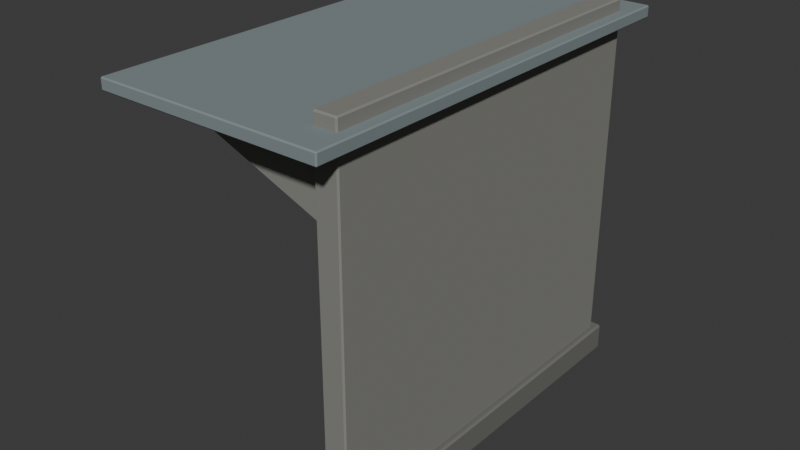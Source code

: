 # Source: stop-12.blend  (saved by Blender 5.3.31; exported with 4.5.12 LTS)
import bpy
from mathutils import Matrix  # noqa: F401  (used for matrix-valued properties, if any)

bpy.ops.wm.read_factory_settings(use_empty=True)
scene = bpy.context.scene
scene.name = 'Scene'

# ---- collections
col_collection = bpy.data.collections.new('Collection'); scene.collection.children.link(col_collection)

# ---- materials (node trees are filled in below, after node groups)
mat_6e6e6a = bpy.data.materials.new('#6e6e6a')
mat_6e6e6a.diffuse_color = (0.1573, 0.1573, 0.145, 1.0)
mat_85857f = bpy.data.materials.new('#85857f')
mat_85857f.diffuse_color = (0.2388, 0.2388, 0.2158, 1.0)
mat_7f8a8c = bpy.data.materials.new('#7f8a8c')
mat_7f8a8c.diffuse_color = (0.2158, 0.259, 0.2674, 1.0)

# ---- material node trees
mat_6e6e6a.use_nodes = True; mat_6e6e6a.node_tree.nodes.clear()
_N = mat_6e6e6a.node_tree.nodes; _L = mat_6e6e6a.node_tree.links
n0 = _N.new('ShaderNodeBsdfPrincipled'); n0.name = 'Principled BSDF'; n0.location = (-200, 100)
n0.inputs[0].default_value = (0.1573, 0.1573, 0.145, 1.0)
n0.inputs[2].default_value = 0.85
n0.inputs[10].default_value = 0.005
n1 = _N.new('ShaderNodeOutputMaterial'); n1.name = 'Material Output'; n1.location = (200, 100)
_L.new(n0.outputs[0], n1.inputs[0])
n1.is_active_output = True
mat_85857f.use_nodes = True; mat_85857f.node_tree.nodes.clear()
_N = mat_85857f.node_tree.nodes; _L = mat_85857f.node_tree.links
n0 = _N.new('ShaderNodeBsdfPrincipled'); n0.name = 'Principled BSDF'; n0.location = (-200, 100)
n0.inputs[0].default_value = (0.2388, 0.2388, 0.2158, 1.0)
n0.inputs[2].default_value = 0.85
n0.inputs[10].default_value = 0.005
n1 = _N.new('ShaderNodeOutputMaterial'); n1.name = 'Material Output'; n1.location = (200, 100)
_L.new(n0.outputs[0], n1.inputs[0])
n1.is_active_output = True
mat_7f8a8c.use_nodes = True; mat_7f8a8c.node_tree.nodes.clear()
_N = mat_7f8a8c.node_tree.nodes; _L = mat_7f8a8c.node_tree.links
n0 = _N.new('ShaderNodeBsdfPrincipled'); n0.name = 'Principled BSDF'; n0.location = (-200, 100)
n0.inputs[0].default_value = (0.2158, 0.259, 0.2674, 1.0)
n0.inputs[2].default_value = 0.85
n0.inputs[10].default_value = 0.005
n1 = _N.new('ShaderNodeOutputMaterial'); n1.name = 'Material Output'; n1.location = (200, 100)
_L.new(n0.outputs[0], n1.inputs[0])
n1.is_active_output = True

# ---- world
world_world = bpy.data.worlds.new('World'); scene.world = world_world
world_world.use_nodes = True; world_world.node_tree.nodes.clear()
_N = world_world.node_tree.nodes; _L = world_world.node_tree.links
n0 = _N.new('ShaderNodeOutputWorld'); n0.name = 'World Output'; n0.location = (200, 100)
n1 = _N.new('ShaderNodeBackground'); n1.name = 'Background'; n1.location = (-200, 100)
n1.inputs[0].default_value = (0.05088, 0.05088, 0.05088, 1.0)
_L.new(n1.outputs[0], n0.inputs[0])
n0.is_active_output = True
world_world.color = (0.05088, 0.05088, 0.05088)
world_world.sun_shadow_jitter_overblur = 0.0

# ---- meshes
me_00__6e6e6a = bpy.data.meshes.new('00_#6e6e6a')
me_00__6e6e6a.from_pydata([(0.895, -1.705, 0.06), (0.895, -1.72, 0.075), (0.88, -1.705, 0.075), (0.895, -1.72, 0.285), (0.895, -1.705, 0.3), (0.88, -1.705, 0.285), (0.895, 1.705, 0.06), (0.88, 1.705, 0.075), (0.895, 1.72, 0.075), (0.895, 1.705, 0.3), (0.895, 1.72, 0.285), (0.88, 1.705, 0.285), (1.125, -1.705, 0.06), (1.14, -1.705, 0.075), (1.125, -1.72, 0.075), (1.125, -1.705, 0.3), (1.125, -1.72, 0.285), (1.14, -1.705, 0.285), (1.125, 1.705, 0.06), (1.125, 1.72, 0.075), (1.14, 1.705, 0.075), (1.125, 1.705, 0.3), (1.14, 1.705, 0.285), (1.125, 1.72, 0.285)], [], [(0, 1, 2), (3, 4, 5), (6, 7, 8), (9, 10, 11), (12, 13, 14), (15, 16, 17), (18, 19, 20), (21, 22, 23), (0, 7, 6), (3, 2, 1), (9, 5, 4), (8, 11, 10), (6, 19, 18), (21, 10, 9), (20, 23, 22), (18, 13, 12), (15, 22, 21), (14, 17, 16), (12, 1, 0), (4, 16, 15), (18, 0, 6), (5, 7, 2), (16, 1, 14), (9, 15, 21), (10, 19, 8), (22, 13, 20), (0, 2, 7), (3, 5, 2), (9, 11, 5), (8, 7, 11), (6, 8, 19), (21, 23, 10), (20, 19, 23), (18, 20, 13), (15, 17, 22), (14, 13, 17), (12, 14, 1), (4, 3, 16), (18, 12, 0), (5, 11, 7), (16, 3, 1), (9, 4, 15), (10, 23, 19), (22, 17, 13)])
me_00__6e6e6a.materials.append(mat_6e6e6a)
me_00__6e6e6a.update()
me_01__85857f = bpy.data.meshes.new('01_#85857f')
me_01__85857f.from_pydata([(0.912, -1.608, 0.3), (0.912, -1.62, 0.312), (0.9, -1.608, 0.312), (0.912, -1.62, 3.288), (0.912, -1.608, 3.3), (0.9, -1.608, 3.288), (0.912, 1.608, 0.3), (0.9, 1.608, 0.312), (0.912, 1.62, 0.312), (0.912, 1.608, 3.3), (0.912, 1.62, 3.288), (0.9, 1.608, 3.288), (1.088, -1.608, 0.3), (1.1, -1.608, 0.312), (1.088, -1.62, 0.312), (1.088, -1.608, 3.3), (1.088, -1.62, 3.288), (1.1, -1.608, 3.288), (1.088, 1.608, 0.3), (1.088, 1.62, 0.312), (1.1, 1.608, 0.312), (1.088, 1.608, 3.3), (1.1, 1.608, 3.288), (1.088, 1.62, 3.288), (0.9, -1.55, 2.5), (0.9, -1.55, 3.1), (-0.6, -1.55, 3.1), (0.9, -1.45, 2.5), (0.9, -1.45, 3.1), (-0.6, -1.45, 3.1), (0.9, -0.05, 2.5), (0.9, -0.05, 3.1), (-0.6, -0.05, 3.1), (0.9, 0.05, 2.5), (0.9, 0.05, 3.1), (-0.6, 0.05, 3.1), (0.9, 1.45, 2.5), (0.9, 1.45, 3.1), (-0.6, 1.45, 3.1), (0.9, 1.55, 2.5), (0.9, 1.55, 3.1), (-0.6, 1.55, 3.1)], [], [(0, 1, 2), (3, 4, 5), (6, 7, 8), (9, 10, 11), (12, 13, 14), (15, 16, 17), (18, 19, 20), (21, 22, 23), (0, 7, 6), (3, 2, 1), (9, 5, 4), (8, 11, 10), (6, 19, 18), (21, 10, 9), (20, 23, 22), (18, 13, 12), (15, 22, 21), (14, 17, 16), (12, 1, 0), (4, 16, 15), (18, 0, 6), (5, 7, 2), (16, 1, 14), (9, 15, 21), (10, 19, 8), (22, 13, 20), (24, 25, 26), (27, 29, 28), (29, 24, 26), (28, 26, 25), (27, 25, 24), (30, 31, 32), (33, 35, 34), (35, 30, 32), (34, 32, 31), (33, 31, 30), (36, 37, 38), (39, 41, 40), (41, 36, 38), (40, 38, 37), (39, 37, 36), (0, 2, 7), (3, 5, 2), (9, 11, 5), (8, 7, 11), (6, 8, 19), (21, 23, 10), (20, 19, 23), (18, 20, 13), (15, 17, 22), (14, 13, 17), (12, 14, 1), (4, 3, 16), (18, 12, 0), (5, 11, 7), (16, 3, 1), (9, 4, 15), (10, 23, 19), (22, 17, 13), (29, 27, 24), (28, 29, 26), (27, 28, 25), (35, 33, 30), (34, 35, 32), (33, 34, 31), (41, 39, 36), (40, 41, 38), (39, 40, 37)])
me_01__85857f.materials.append(mat_85857f)
me_01__85857f.update()
me_02__7f8a8c = bpy.data.meshes.new('02_#7f8a8c')
me_02__7f8a8c.from_pydata([(-0.74, -1.89, 3.1), (-0.74, -1.9, 3.11), (-0.75, -1.89, 3.11), (-0.74, -1.9, 3.19), (-0.74, -1.89, 3.2), (-0.75, -1.89, 3.19), (-0.74, 1.89, 3.1), (-0.75, 1.89, 3.11), (-0.74, 1.9, 3.11), (-0.74, 1.89, 3.2), (-0.74, 1.9, 3.19), (-0.75, 1.89, 3.19), (1.19, -1.89, 3.1), (1.2, -1.89, 3.11), (1.19, -1.9, 3.11), (1.19, -1.89, 3.2), (1.19, -1.9, 3.19), (1.2, -1.89, 3.19), (1.19, 1.89, 3.1), (1.19, 1.9, 3.11), (1.2, 1.89, 3.11), (1.19, 1.89, 3.2), (1.2, 1.89, 3.19), (1.19, 1.9, 3.19)], [], [(0, 1, 2), (3, 4, 5), (6, 7, 8), (9, 10, 11), (12, 13, 14), (15, 16, 17), (18, 19, 20), (21, 22, 23), (0, 7, 6), (3, 2, 1), (9, 5, 4), (8, 11, 10), (6, 19, 18), (21, 10, 9), (20, 23, 22), (18, 13, 12), (15, 22, 21), (14, 17, 16), (12, 1, 0), (4, 16, 15), (18, 0, 6), (5, 7, 2), (16, 1, 14), (9, 15, 21), (10, 19, 8), (22, 13, 20), (0, 2, 7), (3, 5, 2), (9, 11, 5), (8, 7, 11), (6, 8, 19), (21, 23, 10), (20, 19, 23), (18, 20, 13), (15, 17, 22), (14, 13, 17), (12, 14, 1), (4, 3, 16), (18, 12, 0), (5, 11, 7), (16, 3, 1), (9, 4, 15), (10, 23, 19), (22, 17, 13)])
me_02__7f8a8c.materials.append(mat_7f8a8c)
me_02__7f8a8c.update()
me_solid = bpy.data.meshes.new('solid')
me_solid.from_pydata([(-0.5, -0.5, -0.5), (-0.5, -0.5, 0.5), (-0.5, 0.5, -0.5), (-0.5, 0.5, 0.5), (0.5, -0.5, -0.5), (0.5, -0.5, 0.5), (0.5, 0.5, -0.5), (0.5, 0.5, 0.5)], [], [(0, 1, 3, 2), (2, 3, 7, 6), (6, 7, 5, 4), (4, 5, 1, 0), (2, 6, 4, 0), (7, 3, 1, 5)])
me_solid.update()

# ---- objects
ob_00__6e6e6a = bpy.data.objects.new('00_#6e6e6a', me_00__6e6e6a)
ob_01__85857f = bpy.data.objects.new('01_#85857f', me_01__85857f)
ob_02__7f8a8c = bpy.data.objects.new('02_#7f8a8c', me_02__7f8a8c)
ob_solid = bpy.data.objects.new('solid', me_solid)

# ---- transforms, parenting, visibility, modifiers, constraints
ob_00__6e6e6a.location = (0.0, 0.0, 0.0)
ob_01__85857f.location = (0.0, 0.0, 0.0)
ob_02__7f8a8c.location = (0.0, 0.0, 0.0)
ob_solid.location = (1.0, 0.0, 1.23)
ob_solid.scale = (0.2, 3.24, 2.34)
ob_solid.hide_render = True
ob_solid.display_type = 'WIRE'

# ---- collection membership
scene.collection.objects.link(ob_00__6e6e6a)
scene.collection.objects.link(ob_01__85857f)
scene.collection.objects.link(ob_02__7f8a8c)
scene.collection.objects.link(ob_solid)

# ---- scene / render settings (as saved in the file)
scene.frame_start = 1; scene.frame_end = 250; scene.frame_set(1)
scene.render.engine = 'BLENDER_EEVEE_NEXT'
scene.render.bake_bias = 0.0
scene.render.bake_samples = 0
scene.render.compositor_device = 'GPU'
scene.eevee.use_volume_custom_range = False
scene.eevee.fast_gi_thickness_near = 0.1
scene.eevee.fast_gi_thickness_far = 0.0
scene.eevee.ray_tracing_options.screen_trace_thickness = 0.1
bpy.context.view_layer.update()

# ---- added for rendering (the .blend has no active camera and no usable light): camera, sun
cam_auto = bpy.data.cameras.new('AutoCamera')
cam_auto.lens = 50.0
cam_auto.sensor_width = 36.0
cam_auto.clip_end = 1000.0
ob_auto_camera = bpy.data.objects.new('AutoCamera', cam_auto)
scene.collection.objects.link(ob_auto_camera)
ob_auto_camera.location = (5.18511, -5.95213, 5.64809)
ob_auto_camera.rotation_euler = (1.09748, -7.21219e-08, 0.694738)
scene.camera = ob_auto_camera
light_auto_sun = bpy.data.lights.new('AutoSun', 'SUN')
light_auto_sun.energy = 3.0
light_auto_sun.angle = 0.0523599
ob_auto_sun = bpy.data.objects.new('AutoSun', light_auto_sun)
scene.collection.objects.link(ob_auto_sun)
ob_auto_sun.rotation_euler = (0.872665, 0.174533, 0.523599)
bpy.context.view_layer.update()
